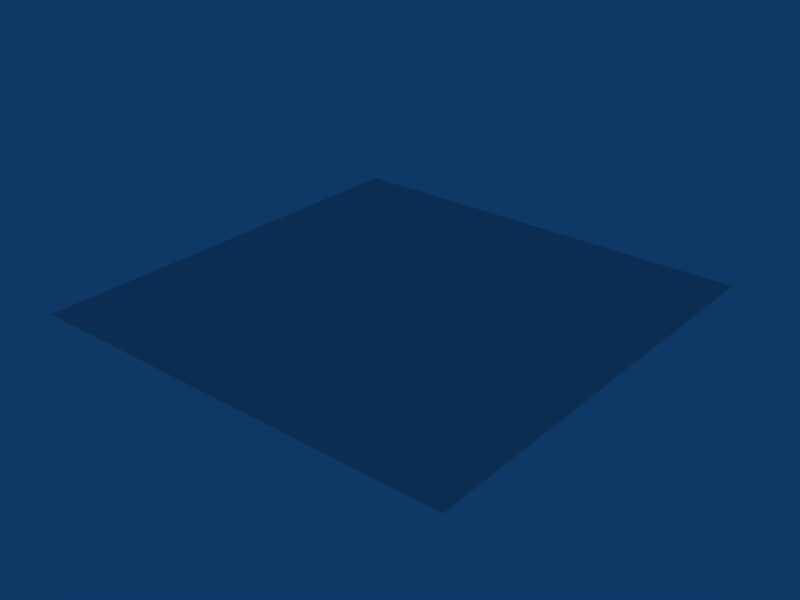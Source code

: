 # Source: ground.blend  (saved by Blender 2.46.0; exported with 4.5.12 LTS)
import bpy
from mathutils import Matrix  # noqa: F401  (used for matrix-valued properties, if any)

bpy.ops.wm.read_factory_settings(use_empty=True)
scene = bpy.context.scene
scene.name = 'Scene'

# ---- collections
col_collection_1 = bpy.data.collections.new('Collection 1'); scene.collection.children.link(col_collection_1)

# ---- world
world_world = bpy.data.worlds.new('World'); scene.world = world_world
world_world.color = (0.05656, 0.2208, 0.4)
world_world.use_sun_shadow = False
world_world.sun_shadow_jitter_overblur = 0.0
world_world.cycles.sampling_method = 'MANUAL'
world_world.cycles.sample_map_resolution = 256

# ---- meshes
me_cube_001 = bpy.data.meshes.new('Cube.001')
me_cube_001.from_pydata([(6.201, 6.201, -0.000901), (-6.201, 6.201, -0.000901), (-6.201, -6.201, -0.000901), (6.201, -6.201, -0.000901)], [], [(0, 1, 2, 3)])
me_cube_001.use_remesh_preserve_volume = False
me_cube_001.use_remesh_preserve_attributes = False
me_cube_001.use_mirror_vertex_groups = False
me_cube_001.update()

# ---- objects
ob_cube = bpy.data.objects.new('Cube', me_cube_001)

# ---- transforms, parenting, visibility, modifiers, constraints
ob_cube.location = (0.0, 0.0, 0.0)
ob_cube.lock_rotations_4d = False
ob_cube.empty_display_type = 'ARROWS'
ob_cube.color = (0.0, 0.0, 0.0, 1.0)
ob_cube.lineart.crease_threshold = 0.0

# ---- collection membership
col_collection_1.objects.link(ob_cube)

# ---- scene / render settings (as saved in the file)
scene.frame_start = 1; scene.frame_end = 250; scene.frame_set(1)
scene.render.engine = 'BLENDER_EEVEE_NEXT'
scene.render.image_settings.file_format = 'JPEG'
scene.render.image_settings.color_mode = 'RGB'
scene.render.image_settings.compression = 90
scene.render.resolution_x = 800
scene.render.resolution_y = 600
scene.render.pixel_aspect_x = 100.0
scene.render.pixel_aspect_y = 100.0
scene.render.fps = 25
scene.render.dither_intensity = 0.0
scene.render.use_compositing = False
scene.render.use_sequencer = False
scene.render.bake_margin = 2
scene.render.bake_bias = 0.0
scene.render.use_stamp_time = False
scene.render.use_stamp_date = False
scene.render.use_stamp_frame = False
scene.render.use_stamp_camera = False
scene.render.use_stamp_scene = False
scene.render.use_stamp_filename = False
scene.render.use_stamp_render_time = False
scene.render.stamp_font_size = 0
scene.cycles.use_denoising = False
scene.cycles.samples = 10
scene.cycles.sampling_pattern = 'TABULATED_SOBOL'
scene.cycles.light_sampling_threshold = 0.0
scene.cycles.use_adaptive_sampling = False
scene.cycles.use_light_tree = False
scene.cycles.blur_glossy = 0.0
scene.cycles.volume_bounces = 1
scene.cycles.pixel_filter_type = 'GAUSSIAN'
scene.cycles.sample_clamp_indirect = 0.0
scene.view_settings.view_transform = 'Raw'
bpy.context.view_layer.update()

# ---- added for rendering (the .blend has no active camera): camera
cam_auto = bpy.data.cameras.new('AutoCamera')
cam_auto.lens = 50.0
cam_auto.sensor_width = 36.0
cam_auto.clip_end = 1000.0
ob_auto_camera = bpy.data.objects.new('AutoCamera', cam_auto)
scene.collection.objects.link(ob_auto_camera)
ob_auto_camera.location = (16.2289, -19.4746, 12.9822)
ob_auto_camera.rotation_euler = (1.09748, -7.21219e-08, 0.694738)
scene.camera = ob_auto_camera
bpy.context.view_layer.update()
